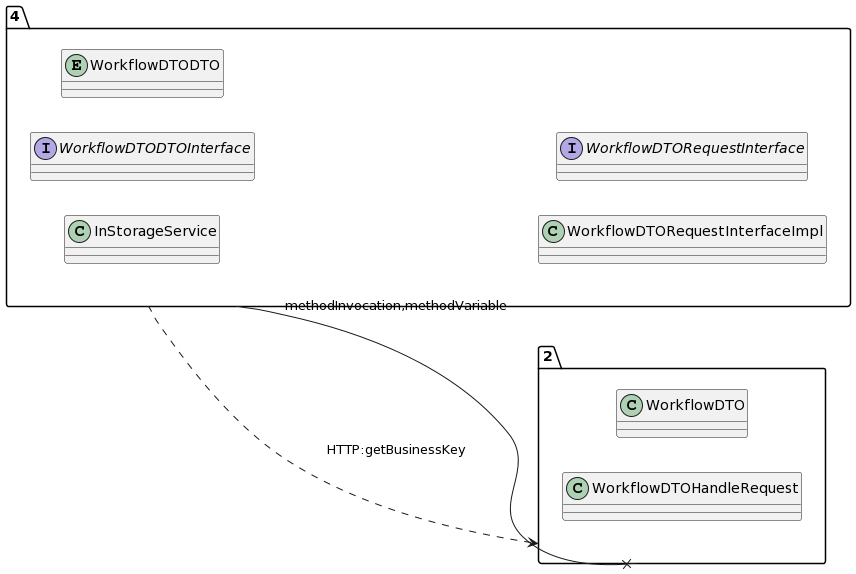

The diagram above was rendered by PlantUML. Its source (embedded in the PNG):
@startuml
allow_mixing
left to right direction
package "4"{
class InStorageService
interface WorkflowDTODTOInterface
entity WorkflowDTODTO
class WorkflowDTORequestInterfaceImpl
interface WorkflowDTORequestInterface

}
package "2"{
class WorkflowDTO
class WorkflowDTOHandleRequest

}
"4" --x "2":methodInvocation,methodVariable
"4" ..> "2":HTTP:getBusinessKey
@enduml